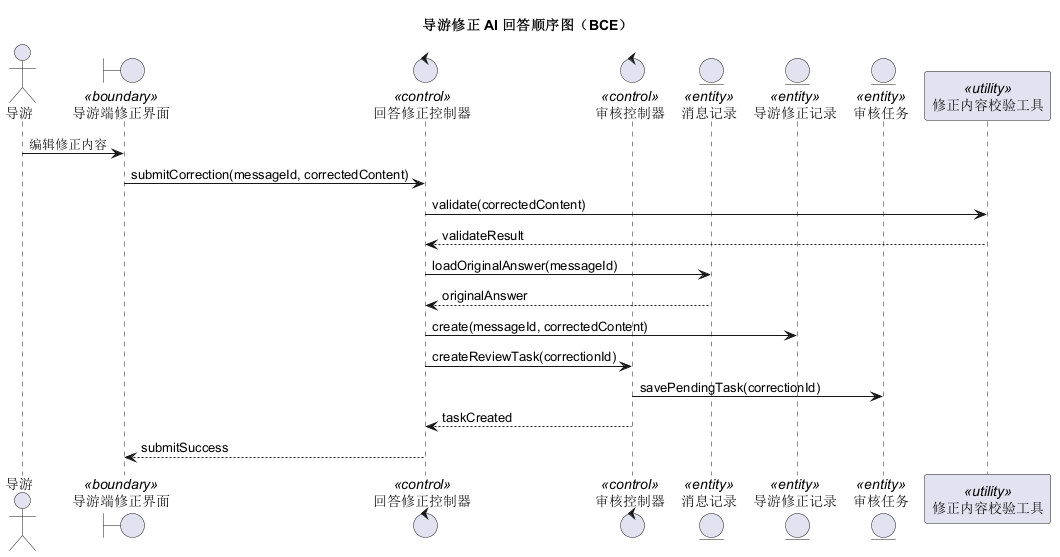

The diagram above was rendered by PlantUML. Its source (embedded in the PNG):
@startuml
title 导游修正 AI 回答顺序图（BCE）
actor 导游
boundary "导游端修正界面" as UI <<boundary>>
control "回答修正控制器" as CorrectionCtl <<control>>
control "审核控制器" as ReviewCtl <<control>>
entity "消息记录" as Message <<entity>>
entity "导游修正记录" as Correction <<entity>>
entity "审核任务" as ReviewTask <<entity>>
participant "修正内容校验工具" as Validator <<utility>>

导游 -> UI : 编辑修正内容
UI -> CorrectionCtl : submitCorrection(messageId, correctedContent)
CorrectionCtl -> Validator : validate(correctedContent)
Validator --> CorrectionCtl : validateResult
CorrectionCtl -> Message : loadOriginalAnswer(messageId)
Message --> CorrectionCtl : originalAnswer
CorrectionCtl -> Correction : create(messageId, correctedContent)
CorrectionCtl -> ReviewCtl : createReviewTask(correctionId)
ReviewCtl -> ReviewTask : savePendingTask(correctionId)
ReviewCtl --> CorrectionCtl : taskCreated
CorrectionCtl --> UI : submitSuccess
@enduml